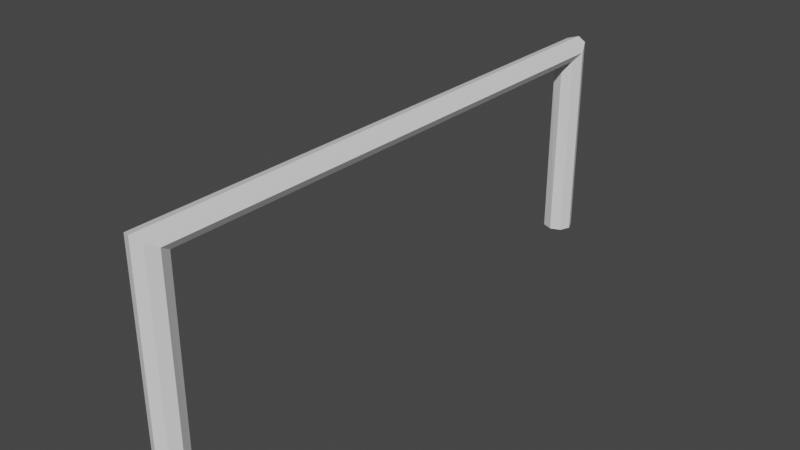 # Source: Goalpost.blend  (saved by Blender 2.82.7; exported with 4.5.12 LTS)
import bpy
from mathutils import Matrix  # noqa: F401  (used for matrix-valued properties, if any)

bpy.ops.wm.read_factory_settings(use_empty=True)
scene = bpy.context.scene
scene.name = 'Scene'

# ---- collections
col_collection = bpy.data.collections.new('Collection'); scene.collection.children.link(col_collection)

# ---- world
world_world = bpy.data.worlds.new('World'); scene.world = world_world
world_world.use_nodes = True; world_world.node_tree.nodes.clear()
_N = world_world.node_tree.nodes; _L = world_world.node_tree.links
n0 = _N.new('ShaderNodeOutputWorld'); n0.name = 'World Output'; n0.location = (300, 300)
n1 = _N.new('ShaderNodeBackground'); n1.name = 'Background'; n1.location = (10, 300)
n1.inputs[0].default_value = (0.05088, 0.05088, 0.05088, 1.0)
_L.new(n1.outputs[0], n0.inputs[0])
n0.is_active_output = True
world_world.color = (0.05088, 0.05088, 0.05088)
world_world.use_sun_shadow = False
world_world.sun_shadow_jitter_overblur = 0.0

# ---- meshes
me_cylinder_003 = bpy.data.meshes.new('Cylinder.003')
me_cylinder_003.from_pydata([(0.0, 0.1409, -3.865), (0.0, 0.1414, 3.857), (0.1414, 0.09948, -3.8), (0.1414, 0.1, 3.803), (0.2, -0.0005166, -3.66), (0.2, -4.949e-09, 3.662), (0.1414, -0.1005, -3.52), (0.1414, -0.1, 3.514), (-1.748e-08, -0.1378, -3.474), (-1.748e-08, -0.1414, 3.473), (-0.1414, -0.1005, -3.52), (-0.1414, -0.1, 3.514), (-0.2, -0.0005166, -3.658), (-0.2, 2.919e-09, 3.662), (-0.1414, 0.09948, -3.802), (-0.1414, 0.1, 3.803), (0.0, -2.692, -3.86), (0.1414, -2.692, -3.801), (0.2, -2.692, -3.66), (0.1414, -2.692, -3.519), (-1.748e-08, -2.692, -3.46), (-0.1414, -2.692, -3.519), (-0.2, -2.692, -3.66), (-0.1414, -2.692, -3.801), (0.0, -2.692, 3.46), (0.1414, -2.692, 3.519), (0.2, -2.692, 3.66), (0.1414, -2.692, 3.801), (-1.748e-08, -2.692, 3.86), (-0.1414, -2.692, 3.801), (-0.2, -2.692, 3.66), (-0.1414, -2.692, 3.519)], [], [(0, 1, 3, 2), (2, 3, 5, 4), (4, 5, 7, 6), (6, 7, 9, 8), (8, 9, 11, 10), (10, 11, 13, 12), (12, 13, 15, 14), (14, 15, 1, 0), (2, 17, 16, 0), (6, 19, 18, 4), (8, 20, 19, 6), (10, 21, 20, 8), (12, 22, 21, 10), (14, 23, 22, 12), (0, 16, 23, 14), (4, 18, 17, 2), (16, 17, 18, 19, 20, 21, 22, 23), (1, 28, 27, 3), (5, 26, 25, 7), (7, 25, 24, 9), (3, 27, 26, 5), (24, 25, 26, 27, 28, 29, 30, 31), (15, 29, 28, 1), (13, 30, 29, 15), (11, 31, 30, 13), (9, 24, 31, 11)])
_uv = me_cylinder_003.uv_layers.new(name='UVMap')
_uv.uv.foreach_set('vector', [0.8798, 0.9717, 0.8798, 0.0283, 0.9, 0.035, 0.9, 0.9638, 0.01814, 0.8967, 0.01806, 0.03922, 0.03235, 0.05778, 0.03243, 0.8837, 0.03243, 0.8837, 0.03235, 0.05778, 0.04664, 0.07176, 0.04672, 0.8651, 0.9024, 0.8851, 0.9024, 0.02578, 0.9226, 0.03084, 0.9226, 0.8795, 0.9226, 0.8795, 0.9226, 0.03084, 0.9428, 0.02578, 0.9428, 0.8851, 0.4751, 0.05812, 0.4758, 0.851, 0.4615, 0.865, 0.4608, 0.03982, 0.4608, 0.03982, 0.4615, 0.865, 0.4472, 0.8836, 0.4465, 0.02628, 0.8596, 0.9641, 0.8596, 0.035, 0.8798, 0.0283, 0.8798, 0.9717, 0.9828, 0.01544, 0.9828, 0.3565, 0.967, 0.3565, 0.9673, 0.01038, 0.04672, 0.8651, 0.417, 0.865, 0.417, 0.8837, 0.03243, 0.8837, 0.05205, 0.8533, 0.417, 0.8518, 0.417, 0.865, 0.04672, 0.8651, 0.4751, 0.05812, 0.8455, 0.05799, 0.8455, 0.07125, 0.4805, 0.06991, 0.4608, 0.03982, 0.8454, 0.03929, 0.8455, 0.05799, 0.4751, 0.05812, 0.4465, 0.02628, 0.8454, 0.02611, 0.8454, 0.03929, 0.4608, 0.03982, 0.9673, 0.01038, 0.967, 0.3565, 0.9452, 0.3565, 0.9453, 0.01544, 0.03243, 0.8837, 0.417, 0.8837, 0.417, 0.8969, 0.01814, 0.8967, 0.9611, 0.7039, 0.9829, 0.7039, 0.9984, 0.7171, 0.9984, 0.7358, 0.9829, 0.749, 0.9611, 0.749, 0.9456, 0.7358, 0.9456, 0.7171, 0.01215, 0.0264, 0.417, 0.02612, 0.417, 0.03937, 0.01806, 0.03922, 0.03235, 0.05778, 0.417, 0.05807, 0.417, 0.07127, 0.04664, 0.07176, 0.9452, 0.693, 0.9452, 0.3764, 0.9609, 0.3764, 0.9618, 0.6879, 0.01806, 0.03922, 0.417, 0.03937, 0.417, 0.05807, 0.03235, 0.05778, 0.9984, 0.7836, 0.9829, 0.7969, 0.9611, 0.7969, 0.9456, 0.7836, 0.9456, 0.7649, 0.9611, 0.7517, 0.9829, 0.7517, 0.9984, 0.7649, 0.4472, 0.8836, 0.8462, 0.8831, 0.8462, 0.8964, 0.4413, 0.8964, 0.4615, 0.865, 0.8462, 0.8644, 0.8462, 0.8831, 0.4472, 0.8836, 0.4758, 0.851, 0.8462, 0.8513, 0.8462, 0.8644, 0.4615, 0.865, 0.9618, 0.6879, 0.9609, 0.3764, 0.9828, 0.3763, 0.9828, 0.693])
me_cylinder_003.use_remesh_fix_poles = True
me_cylinder_003.use_remesh_preserve_attributes = False
me_cylinder_003.use_mirror_vertex_groups = False
me_cylinder_003.update()

# ---- objects
ob_goalpost = bpy.data.objects.new('GoalPost', me_cylinder_003)

# ---- transforms, parenting, visibility, modifiers, constraints
ob_goalpost.location = (0.0, 0.0, 1.422)
ob_goalpost.rotation_euler = (1.571, 0.0, 0.0)
ob_goalpost.lineart.crease_threshold = 0.0

# ---- collection membership
col_collection.objects.link(ob_goalpost)

# ---- scene / render settings (as saved in the file)
scene.frame_start = 1; scene.frame_end = 250; scene.frame_set(1)
scene.render.engine = 'BLENDER_EEVEE_NEXT'
scene.cycles.use_denoising = False
scene.cycles.samples = 128
scene.cycles.sampling_pattern = 'TABULATED_SOBOL'
scene.cycles.use_adaptive_sampling = False
scene.cycles.use_light_tree = False
scene.view_settings.view_transform = 'Filmic'
bpy.context.view_layer.update()

# ---- added for rendering (the .blend has no active camera and no usable light): camera, sun
cam_auto = bpy.data.cameras.new('AutoCamera')
cam_auto.lens = 50.0
cam_auto.sensor_width = 36.0
cam_auto.clip_end = 1000.0
ob_auto_camera = bpy.data.objects.new('AutoCamera', cam_auto)
scene.collection.objects.link(ob_auto_camera)
ob_auto_camera.location = (7.62189, -9.14381, 6.24423)
ob_auto_camera.rotation_euler = (1.09748, -7.21219e-08, 0.694738)
scene.camera = ob_auto_camera
light_auto_sun = bpy.data.lights.new('AutoSun', 'SUN')
light_auto_sun.energy = 3.0
light_auto_sun.angle = 0.0523599
ob_auto_sun = bpy.data.objects.new('AutoSun', light_auto_sun)
scene.collection.objects.link(ob_auto_sun)
ob_auto_sun.rotation_euler = (0.872665, 0.174533, 0.523599)
bpy.context.view_layer.update()
